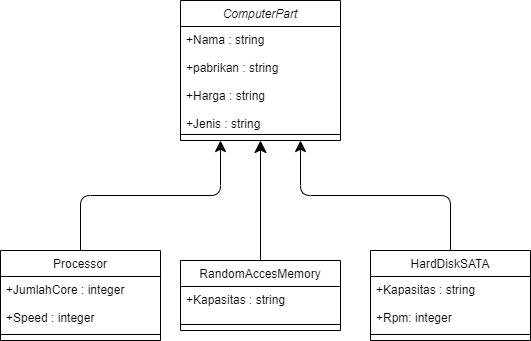

The diagram above was exported from draw.io. Its source (the exported page's mxGraphModel, read from the mxfile embedded in the PNG):
<mxGraphModel dx="852" dy="486" grid="1" gridSize="10" guides="1" tooltips="1" connect="1" arrows="1" fold="1" page="1" pageScale="1" pageWidth="827" pageHeight="1169" math="0" shadow="0">
  <root>
    <mxCell id="WIyWlLk6GJQsqaUBKTNV-0" />
    <mxCell id="WIyWlLk6GJQsqaUBKTNV-1" parent="WIyWlLk6GJQsqaUBKTNV-0" />
    <mxCell id="zkfFHV4jXpPFQw0GAbJ--0" value="ComputerPart" style="swimlane;fontStyle=2;align=center;verticalAlign=top;childLayout=stackLayout;horizontal=1;startSize=26;horizontalStack=0;resizeParent=1;resizeLast=0;collapsible=1;marginBottom=0;rounded=0;shadow=0;strokeWidth=1;" parent="WIyWlLk6GJQsqaUBKTNV-1" vertex="1">
      <mxGeometry x="300" y="110" width="160" height="140" as="geometry">
        <mxRectangle x="230" y="140" width="160" height="26" as="alternateBounds" />
      </mxGeometry>
    </mxCell>
    <mxCell id="zkfFHV4jXpPFQw0GAbJ--1" value="+Nama : string&#10;&#10;+pabrikan : string&#10;&#10;+Harga : string&#10;&#10;+Jenis : string" style="text;align=left;verticalAlign=top;spacingLeft=4;spacingRight=4;overflow=hidden;rotatable=0;points=[[0,0.5],[1,0.5]];portConstraint=eastwest;" parent="zkfFHV4jXpPFQw0GAbJ--0" vertex="1">
      <mxGeometry y="26" width="160" height="104" as="geometry" />
    </mxCell>
    <mxCell id="zkfFHV4jXpPFQw0GAbJ--4" value="" style="line;html=1;strokeWidth=1;align=left;verticalAlign=middle;spacingTop=-1;spacingLeft=3;spacingRight=3;rotatable=0;labelPosition=right;points=[];portConstraint=eastwest;" parent="zkfFHV4jXpPFQw0GAbJ--0" vertex="1">
      <mxGeometry y="130" width="160" height="8" as="geometry" />
    </mxCell>
    <mxCell id="zkfFHV4jXpPFQw0GAbJ--6" value="Processor" style="swimlane;fontStyle=0;align=center;verticalAlign=top;childLayout=stackLayout;horizontal=1;startSize=26;horizontalStack=0;resizeParent=1;resizeLast=0;collapsible=1;marginBottom=0;rounded=0;shadow=0;strokeWidth=1;" parent="WIyWlLk6GJQsqaUBKTNV-1" vertex="1">
      <mxGeometry x="120" y="360" width="160" height="90" as="geometry">
        <mxRectangle x="130" y="380" width="160" height="26" as="alternateBounds" />
      </mxGeometry>
    </mxCell>
    <mxCell id="zkfFHV4jXpPFQw0GAbJ--7" value="+JumlahCore : integer&#10;&#10;+Speed : integer" style="text;align=left;verticalAlign=top;spacingLeft=4;spacingRight=4;overflow=hidden;rotatable=0;points=[[0,0.5],[1,0.5]];portConstraint=eastwest;" parent="zkfFHV4jXpPFQw0GAbJ--6" vertex="1">
      <mxGeometry y="26" width="160" height="54" as="geometry" />
    </mxCell>
    <mxCell id="zkfFHV4jXpPFQw0GAbJ--9" value="" style="line;html=1;strokeWidth=1;align=left;verticalAlign=middle;spacingTop=-1;spacingLeft=3;spacingRight=3;rotatable=0;labelPosition=right;points=[];portConstraint=eastwest;" parent="zkfFHV4jXpPFQw0GAbJ--6" vertex="1">
      <mxGeometry y="80" width="160" height="8" as="geometry" />
    </mxCell>
    <mxCell id="zkfFHV4jXpPFQw0GAbJ--13" value="RandomAccesMemory" style="swimlane;fontStyle=0;align=center;verticalAlign=top;childLayout=stackLayout;horizontal=1;startSize=26;horizontalStack=0;resizeParent=1;resizeLast=0;collapsible=1;marginBottom=0;rounded=0;shadow=0;strokeWidth=1;" parent="WIyWlLk6GJQsqaUBKTNV-1" vertex="1">
      <mxGeometry x="300" y="370" width="160" height="70" as="geometry">
        <mxRectangle x="340" y="380" width="170" height="26" as="alternateBounds" />
      </mxGeometry>
    </mxCell>
    <mxCell id="zkfFHV4jXpPFQw0GAbJ--14" value="+Kapasitas : string" style="text;align=left;verticalAlign=top;spacingLeft=4;spacingRight=4;overflow=hidden;rotatable=0;points=[[0,0.5],[1,0.5]];portConstraint=eastwest;" parent="zkfFHV4jXpPFQw0GAbJ--13" vertex="1">
      <mxGeometry y="26" width="160" height="34" as="geometry" />
    </mxCell>
    <mxCell id="zkfFHV4jXpPFQw0GAbJ--15" value="" style="line;html=1;strokeWidth=1;align=left;verticalAlign=middle;spacingTop=-1;spacingLeft=3;spacingRight=3;rotatable=0;labelPosition=right;points=[];portConstraint=eastwest;" parent="zkfFHV4jXpPFQw0GAbJ--13" vertex="1">
      <mxGeometry y="60" width="160" height="8" as="geometry" />
    </mxCell>
    <mxCell id="-yhrgVxE3-w5oYDUbCq8-0" value="HardDiskSATA" style="swimlane;fontStyle=0;align=center;verticalAlign=top;childLayout=stackLayout;horizontal=1;startSize=26;horizontalStack=0;resizeParent=1;resizeLast=0;collapsible=1;marginBottom=0;rounded=0;shadow=0;strokeWidth=1;" vertex="1" parent="WIyWlLk6GJQsqaUBKTNV-1">
      <mxGeometry x="490" y="360" width="160" height="90" as="geometry">
        <mxRectangle x="130" y="380" width="160" height="26" as="alternateBounds" />
      </mxGeometry>
    </mxCell>
    <mxCell id="-yhrgVxE3-w5oYDUbCq8-1" value="+Kapasitas : string&#10;&#10;+Rpm: integer" style="text;align=left;verticalAlign=top;spacingLeft=4;spacingRight=4;overflow=hidden;rotatable=0;points=[[0,0.5],[1,0.5]];portConstraint=eastwest;" vertex="1" parent="-yhrgVxE3-w5oYDUbCq8-0">
      <mxGeometry y="26" width="160" height="54" as="geometry" />
    </mxCell>
    <mxCell id="-yhrgVxE3-w5oYDUbCq8-2" value="" style="line;html=1;strokeWidth=1;align=left;verticalAlign=middle;spacingTop=-1;spacingLeft=3;spacingRight=3;rotatable=0;labelPosition=right;points=[];portConstraint=eastwest;" vertex="1" parent="-yhrgVxE3-w5oYDUbCq8-0">
      <mxGeometry y="80" width="160" height="8" as="geometry" />
    </mxCell>
    <mxCell id="-yhrgVxE3-w5oYDUbCq8-3" value="" style="endArrow=classic;html=1;exitX=0.5;exitY=0;exitDx=0;exitDy=0;entryX=0.25;entryY=1;entryDx=0;entryDy=0;edgeStyle=orthogonalEdgeStyle;endSize=9;" edge="1" parent="WIyWlLk6GJQsqaUBKTNV-1" source="zkfFHV4jXpPFQw0GAbJ--6" target="zkfFHV4jXpPFQw0GAbJ--0">
      <mxGeometry width="50" height="50" relative="1" as="geometry">
        <mxPoint x="390" y="280" as="sourcePoint" />
        <mxPoint x="440" y="230" as="targetPoint" />
      </mxGeometry>
    </mxCell>
    <mxCell id="-yhrgVxE3-w5oYDUbCq8-4" value="" style="endArrow=classic;html=1;exitX=0.5;exitY=0;exitDx=0;exitDy=0;entryX=0.5;entryY=1;entryDx=0;entryDy=0;endSize=10;" edge="1" parent="WIyWlLk6GJQsqaUBKTNV-1" source="zkfFHV4jXpPFQw0GAbJ--13" target="zkfFHV4jXpPFQw0GAbJ--0">
      <mxGeometry width="50" height="50" relative="1" as="geometry">
        <mxPoint x="390" y="280" as="sourcePoint" />
        <mxPoint x="440" y="230" as="targetPoint" />
      </mxGeometry>
    </mxCell>
    <mxCell id="-yhrgVxE3-w5oYDUbCq8-5" value="" style="endArrow=classic;html=1;entryX=0.75;entryY=1;entryDx=0;entryDy=0;exitX=0.5;exitY=0;exitDx=0;exitDy=0;edgeStyle=orthogonalEdgeStyle;endSize=9;" edge="1" parent="WIyWlLk6GJQsqaUBKTNV-1" source="-yhrgVxE3-w5oYDUbCq8-0" target="zkfFHV4jXpPFQw0GAbJ--0">
      <mxGeometry width="50" height="50" relative="1" as="geometry">
        <mxPoint x="390" y="280" as="sourcePoint" />
        <mxPoint x="440" y="230" as="targetPoint" />
      </mxGeometry>
    </mxCell>
  </root>
</mxGraphModel>